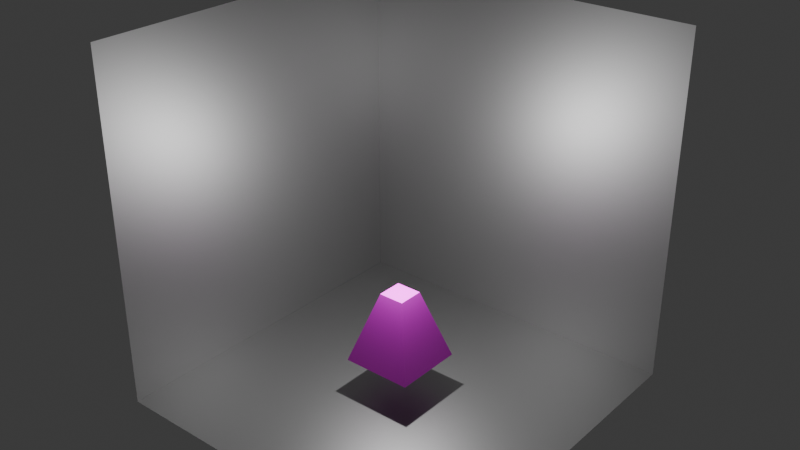 # Source: scene.blend  (saved by Blender 4.0.36; exported with 4.5.12 LTS)
import bpy
from mathutils import Matrix  # noqa: F401  (used for matrix-valued properties, if any)

bpy.ops.wm.read_factory_settings(use_empty=True)
scene = bpy.context.scene
scene.name = 'Scene'

# ---- collections
col_collection = bpy.data.collections.new('Collection'); scene.collection.children.link(col_collection)

# ---- materials (node trees are filled in below, after node groups)
mat_object = bpy.data.materials.new('Object')
mat_object.use_transparent_shadow = False
mat_wall = bpy.data.materials.new('Wall')
mat_wall.use_transparent_shadow = False

# ---- material node trees
mat_object.use_nodes = True; mat_object.node_tree.nodes.clear()
_N = mat_object.node_tree.nodes; _L = mat_object.node_tree.links
n0 = _N.new('ShaderNodeBsdfPrincipled'); n0.name = 'Principled BSDF'; n0.location = (10, 300)
n0.inputs[0].default_value = (0.8, 0.01678, 0.7739, 1.0)
n0.inputs[2].default_value = 0.5526
n0.inputs[3].default_value = 1.45
n1 = _N.new('ShaderNodeOutputMaterial'); n1.name = 'Material Output'; n1.location = (300, 300)
_L.new(n0.outputs[0], n1.inputs[0])
n1.is_active_output = True
mat_wall.use_nodes = True; mat_wall.node_tree.nodes.clear()
_N = mat_wall.node_tree.nodes; _L = mat_wall.node_tree.links
n0 = _N.new('ShaderNodeBsdfPrincipled'); n0.name = 'Principled BSDF'; n0.location = (10, 300)
n0.inputs[0].default_value = (0.352, 0.352, 0.352, 1.0)
n0.inputs[1].default_value = 0.8421
n0.inputs[3].default_value = 1.45
n1 = _N.new('ShaderNodeOutputMaterial'); n1.name = 'Material Output'; n1.location = (300, 300)
_L.new(n0.outputs[0], n1.inputs[0])
n1.is_active_output = True

# ---- world
world_world = bpy.data.worlds.new('World'); scene.world = world_world
world_world.use_nodes = True; world_world.node_tree.nodes.clear()
_N = world_world.node_tree.nodes; _L = world_world.node_tree.links
n0 = _N.new('ShaderNodeOutputWorld'); n0.name = 'World Output'; n0.location = (300, 300)
n1 = _N.new('ShaderNodeBackground'); n1.name = 'Background'; n1.location = (10, 300)
n1.inputs[0].default_value = (0.05088, 0.05088, 0.05088, 1.0)
_L.new(n1.outputs[0], n0.inputs[0])
n0.is_active_output = True
world_world.color = (0.05088, 0.05088, 0.05088)
world_world.use_sun_shadow = False
world_world.sun_shadow_jitter_overblur = 0.0

# ---- lights
light_light = bpy.data.lights.new('Light', 'POINT')
light_light.transmission_factor = 0.0
light_light.use_soft_falloff = False
light_light.energy = 1000.0
light_light.shadow_soft_size = 0.1
light_light.shadow_maximum_resolution = 0.006
light_light.use_absolute_resolution = True

# ---- meshes
me_cube_001 = bpy.data.meshes.new('Cube.001')
me_cube_001.from_pydata([(-1.0, -1.0, -1.0), (-0.3664, -0.3664, 1.0), (-1.0, 1.0, -1.0), (-0.3664, 0.3664, 1.0), (1.0, -1.0, -1.0), (0.3664, -0.3664, 1.0), (1.0, 1.0, -1.0), (0.3664, 0.3664, 1.0)], [], [(0, 1, 3, 2), (2, 3, 7, 6), (6, 7, 5, 4), (4, 5, 1, 0), (2, 6, 4, 0), (7, 3, 1, 5)])
_uv = me_cube_001.uv_layers.new(name='UVMap')
_uv.uv.foreach_set('vector', [0.375, 0.0, 0.625, 0.0, 0.625, 0.25, 0.375, 0.25, 0.375, 0.25, 0.625, 0.25, 0.625, 0.5, 0.375, 0.5, 0.375, 0.5, 0.625, 0.5, 0.625, 0.75, 0.375, 0.75, 0.375, 0.75, 0.625, 0.75, 0.625, 1.0, 0.375, 1.0, 0.125, 0.5, 0.375, 0.5, 0.375, 0.75, 0.125, 0.75, 0.625, 0.5, 0.875, 0.5, 0.875, 0.75, 0.625, 0.75])
me_cube_001.materials.append(mat_object)
me_cube_001.update()
me_plane = bpy.data.meshes.new('Plane')
me_plane.from_pydata([(-1.0, -1.0, 0.0), (1.0, -1.0, 0.0), (-1.0, 1.0, 0.0), (1.0, 1.0, 0.0)], [], [(0, 1, 3, 2)])
_uv = me_plane.uv_layers.new(name='UVMap')
_uv.uv.foreach_set('vector', [0.0, 0.0, 1.0, 0.0, 1.0, 1.0, 0.0, 1.0])
me_plane.materials.append(mat_wall)
me_plane.update()
me_plane_001 = bpy.data.meshes.new('Plane.001')
me_plane_001.from_pydata([(-1.0, -1.0, 0.0), (1.0, -1.0, 0.0), (-1.0, 1.0, 0.0), (1.0, 1.0, 0.0)], [], [(0, 1, 3, 2)])
_uv = me_plane_001.uv_layers.new(name='UVMap')
_uv.uv.foreach_set('vector', [0.0, 0.0, 1.0, 0.0, 1.0, 1.0, 0.0, 1.0])
me_plane_001.materials.append(mat_wall)
me_plane_001.update()
me_plane_002 = bpy.data.meshes.new('Plane.002')
me_plane_002.from_pydata([(-1.0, -1.0, 0.0), (1.0, -1.0, 0.0), (-1.0, 1.0, 0.0), (1.0, 1.0, 0.0)], [], [(0, 1, 3, 2)])
_uv = me_plane_002.uv_layers.new(name='UVMap')
_uv.uv.foreach_set('vector', [0.0, 0.0, 1.0, 0.0, 1.0, 1.0, 0.0, 1.0])
me_plane_002.materials.append(mat_wall)
me_plane_002.update()

# ---- objects
ob_light = bpy.data.objects.new('Light', light_light)
ob_object = bpy.data.objects.new('Object', me_cube_001)
ob_ceiling = bpy.data.objects.new('Ceiling', me_plane)
ob_backwall = bpy.data.objects.new('BackWall', me_plane_001)
ob_leftwall = bpy.data.objects.new('LeftWall', me_plane_002)

# ---- transforms, parenting, visibility, modifiers, constraints
ob_light.location = (0.0, 0.0, 5.0)
ob_light.rotation_euler = (0.6503, 0.05522, 1.866)
ob_light.scale = (16.84, 16.84, 16.84)
ob_light.lock_rotations_4d = False
ob_light.empty_display_type = 'ARROWS'
ob_light.color = (0.0, 0.0, 0.0, 0.0)
ob_light.lineart.crease_threshold = 0.0
ob_object.location = (0.0, 0.0, 2.0)
ob_ceiling.location = (0.0, 0.0, 0.0)
ob_ceiling.scale = (5.0, 5.0, 5.0)
ob_backwall.location = (0.0, 5.0, 5.0)
ob_backwall.rotation_euler = (1.571, -0.0, 0.0)
ob_backwall.scale = (5.0, 5.0, 5.0)
ob_leftwall.location = (-5.0, 0.0, 5.0)
ob_leftwall.rotation_euler = (1.571, -0.0, 1.571)
ob_leftwall.scale = (5.0, 5.0, 5.0)

# ---- collection membership
col_collection.objects.link(ob_light)
col_collection.objects.link(ob_object)
col_collection.objects.link(ob_ceiling)
col_collection.objects.link(ob_backwall)
col_collection.objects.link(ob_leftwall)

# ---- scene / render settings (as saved in the file)
scene.frame_start = 1; scene.frame_end = 250; scene.frame_set(1)
scene.render.engine = 'BLENDER_EEVEE_NEXT'
scene.cycles.sampling_pattern = 'TABULATED_SOBOL'
bpy.context.view_layer.update()

# ---- added for rendering (the .blend has no active camera): camera
cam_auto = bpy.data.cameras.new('AutoCamera')
cam_auto.lens = 50.0
cam_auto.sensor_width = 36.0
cam_auto.clip_end = 1000.0
ob_auto_camera = bpy.data.objects.new('AutoCamera', cam_auto)
scene.collection.objects.link(ob_auto_camera)
ob_auto_camera.location = (16.0254, -19.2304, 17.8203)
ob_auto_camera.rotation_euler = (1.09748, -7.21219e-08, 0.694738)
scene.camera = ob_auto_camera
bpy.context.view_layer.update()
